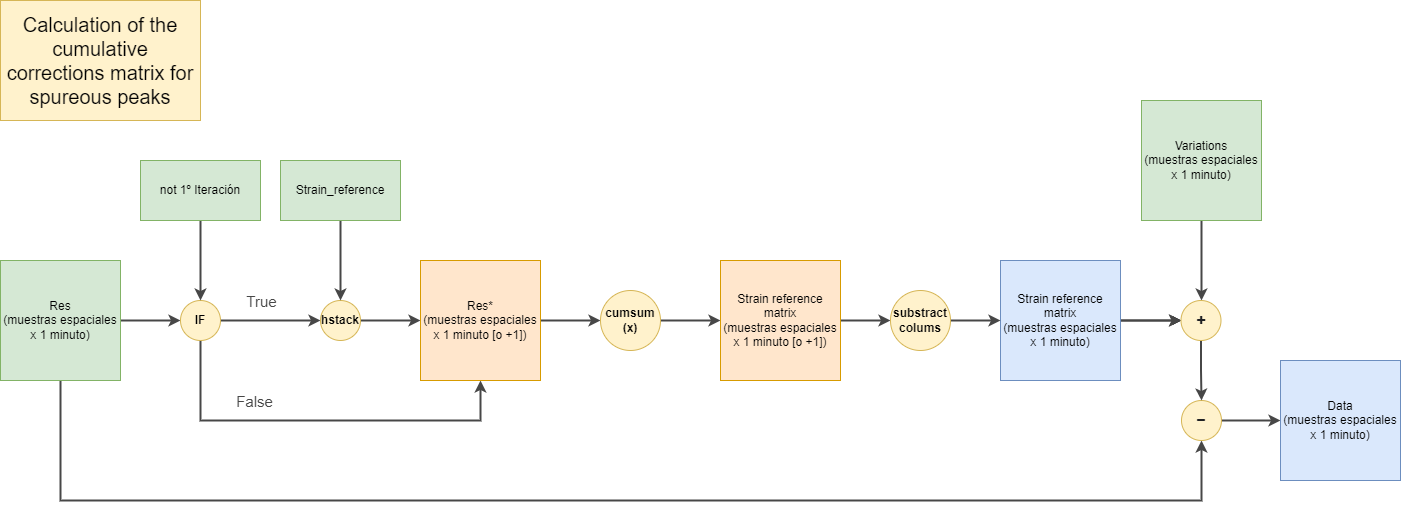

The diagram above was exported from draw.io. Its source (the exported page's mxGraphModel, read from the mxfile embedded in the PNG):
<mxGraphModel dx="1434" dy="1876" grid="1" gridSize="10" guides="1" tooltips="1" connect="1" arrows="1" fold="1" page="1" pageScale="1" pageWidth="827" pageHeight="1169" math="0" shadow="0">
  <root>
    <mxCell id="0" />
    <mxCell id="1" parent="0" />
    <mxCell id="N8zsmP3vozAbfl_YvSJA-4" value="" style="edgeStyle=orthogonalEdgeStyle;rounded=0;orthogonalLoop=1;jettySize=auto;html=1;strokeWidth=2;strokeColor=#474747;" parent="1" source="N8zsmP3vozAbfl_YvSJA-2" target="N8zsmP3vozAbfl_YvSJA-3" edge="1">
      <mxGeometry relative="1" as="geometry" />
    </mxCell>
    <mxCell id="8hoyggWKXaQ4B2OPNL7p-2" style="edgeStyle=orthogonalEdgeStyle;rounded=0;orthogonalLoop=1;jettySize=auto;html=1;exitX=0.5;exitY=1;exitDx=0;exitDy=0;entryX=0.5;entryY=1;entryDx=0;entryDy=0;fontSize=12;strokeColor=#474747;fontColor=#474747;strokeWidth=2;" parent="1" source="N8zsmP3vozAbfl_YvSJA-2" target="N8zsmP3vozAbfl_YvSJA-36" edge="1">
      <mxGeometry relative="1" as="geometry">
        <Array as="points">
          <mxPoint x="100" y="280" />
          <mxPoint x="1241" y="280" />
        </Array>
      </mxGeometry>
    </mxCell>
    <mxCell id="N8zsmP3vozAbfl_YvSJA-2" value="Res&lt;br&gt;(muestras espaciales x 1 minuto)" style="rounded=0;whiteSpace=wrap;html=1;fillColor=#d5e8d4;strokeColor=#82b366;" parent="1" vertex="1">
      <mxGeometry x="40" y="40" width="120" height="120" as="geometry" />
    </mxCell>
    <mxCell id="N8zsmP3vozAbfl_YvSJA-10" value="" style="edgeStyle=orthogonalEdgeStyle;rounded=0;orthogonalLoop=1;jettySize=auto;html=1;strokeColor=#474747;strokeWidth=2;" parent="1" source="N8zsmP3vozAbfl_YvSJA-3" target="N8zsmP3vozAbfl_YvSJA-7" edge="1">
      <mxGeometry relative="1" as="geometry" />
    </mxCell>
    <mxCell id="N8zsmP3vozAbfl_YvSJA-17" value="&lt;font color=&quot;#474747&quot; style=&quot;font-size: 15px;&quot;&gt;True&lt;/font&gt;" style="edgeLabel;html=1;align=center;verticalAlign=middle;resizable=0;points=[];" parent="N8zsmP3vozAbfl_YvSJA-10" vertex="1" connectable="0">
      <mxGeometry x="-0.1869" y="1" relative="1" as="geometry">
        <mxPoint x="-1" y="-19" as="offset" />
      </mxGeometry>
    </mxCell>
    <mxCell id="N8zsmP3vozAbfl_YvSJA-16" style="edgeStyle=orthogonalEdgeStyle;rounded=0;orthogonalLoop=1;jettySize=auto;html=1;entryX=0.5;entryY=1;entryDx=0;entryDy=0;strokeColor=#474747;strokeWidth=2;" parent="1" source="N8zsmP3vozAbfl_YvSJA-3" target="N8zsmP3vozAbfl_YvSJA-14" edge="1">
      <mxGeometry relative="1" as="geometry">
        <Array as="points">
          <mxPoint x="240" y="200" />
          <mxPoint x="520" y="200" />
        </Array>
      </mxGeometry>
    </mxCell>
    <mxCell id="N8zsmP3vozAbfl_YvSJA-18" value="False" style="edgeLabel;html=1;align=center;verticalAlign=middle;resizable=0;points=[];fontSize=15;fontColor=#474747;" parent="N8zsmP3vozAbfl_YvSJA-16" vertex="1" connectable="0">
      <mxGeometry x="-0.3478" y="-1" relative="1" as="geometry">
        <mxPoint x="3" y="-21" as="offset" />
      </mxGeometry>
    </mxCell>
    <mxCell id="N8zsmP3vozAbfl_YvSJA-3" value="&lt;b&gt;IF&lt;/b&gt;" style="ellipse;whiteSpace=wrap;html=1;aspect=fixed;fillColor=#fff2cc;strokeColor=#d6b656;" parent="1" vertex="1">
      <mxGeometry x="220" y="80" width="40" height="40" as="geometry" />
    </mxCell>
    <mxCell id="N8zsmP3vozAbfl_YvSJA-6" value="" style="edgeStyle=orthogonalEdgeStyle;rounded=0;orthogonalLoop=1;jettySize=auto;html=1;strokeColor=#474747;strokeWidth=2;" parent="1" source="N8zsmP3vozAbfl_YvSJA-5" target="N8zsmP3vozAbfl_YvSJA-3" edge="1">
      <mxGeometry relative="1" as="geometry" />
    </mxCell>
    <mxCell id="N8zsmP3vozAbfl_YvSJA-5" value="not 1º Iteración" style="rounded=0;whiteSpace=wrap;html=1;fillColor=#d5e8d4;strokeColor=#82b366;" parent="1" vertex="1">
      <mxGeometry x="180" y="-60" width="120" height="60" as="geometry" />
    </mxCell>
    <mxCell id="N8zsmP3vozAbfl_YvSJA-15" value="" style="edgeStyle=orthogonalEdgeStyle;rounded=0;orthogonalLoop=1;jettySize=auto;html=1;strokeColor=#474747;strokeWidth=2;" parent="1" source="N8zsmP3vozAbfl_YvSJA-7" target="N8zsmP3vozAbfl_YvSJA-14" edge="1">
      <mxGeometry relative="1" as="geometry" />
    </mxCell>
    <mxCell id="N8zsmP3vozAbfl_YvSJA-7" value="&lt;b&gt;hstack&lt;/b&gt;" style="ellipse;whiteSpace=wrap;html=1;aspect=fixed;fillColor=#fff2cc;strokeColor=#d6b656;" parent="1" vertex="1">
      <mxGeometry x="360" y="80" width="40" height="40" as="geometry" />
    </mxCell>
    <mxCell id="N8zsmP3vozAbfl_YvSJA-13" value="" style="edgeStyle=orthogonalEdgeStyle;rounded=0;orthogonalLoop=1;jettySize=auto;html=1;strokeColor=#474747;strokeWidth=2;" parent="1" source="N8zsmP3vozAbfl_YvSJA-12" target="N8zsmP3vozAbfl_YvSJA-7" edge="1">
      <mxGeometry relative="1" as="geometry" />
    </mxCell>
    <mxCell id="N8zsmP3vozAbfl_YvSJA-12" value="Strain_reference" style="rounded=0;whiteSpace=wrap;html=1;fillColor=#d5e8d4;strokeColor=#82b366;" parent="1" vertex="1">
      <mxGeometry x="320" y="-60" width="120" height="60" as="geometry" />
    </mxCell>
    <mxCell id="N8zsmP3vozAbfl_YvSJA-20" value="" style="edgeStyle=orthogonalEdgeStyle;rounded=0;orthogonalLoop=1;jettySize=auto;html=1;strokeColor=#474747;strokeWidth=2;fontSize=15;fontColor=#474747;" parent="1" source="N8zsmP3vozAbfl_YvSJA-14" target="N8zsmP3vozAbfl_YvSJA-19" edge="1">
      <mxGeometry relative="1" as="geometry" />
    </mxCell>
    <mxCell id="N8zsmP3vozAbfl_YvSJA-14" value="Res*&lt;br&gt;(muestras espaciales x 1 minuto [o +1])" style="rounded=0;whiteSpace=wrap;html=1;fillColor=#ffe6cc;strokeColor=#d79b00;" parent="1" vertex="1">
      <mxGeometry x="460" y="40" width="120" height="120" as="geometry" />
    </mxCell>
    <mxCell id="N8zsmP3vozAbfl_YvSJA-22" value="" style="edgeStyle=orthogonalEdgeStyle;rounded=0;orthogonalLoop=1;jettySize=auto;html=1;strokeColor=#474747;strokeWidth=2;fontSize=15;fontColor=#474747;" parent="1" source="N8zsmP3vozAbfl_YvSJA-19" target="N8zsmP3vozAbfl_YvSJA-21" edge="1">
      <mxGeometry relative="1" as="geometry" />
    </mxCell>
    <mxCell id="N8zsmP3vozAbfl_YvSJA-19" value="&lt;b&gt;cumsum&lt;br&gt;(x)&lt;br&gt;&lt;/b&gt;" style="ellipse;whiteSpace=wrap;html=1;aspect=fixed;fillColor=#fff2cc;strokeColor=#d6b656;" parent="1" vertex="1">
      <mxGeometry x="640" y="70" width="60" height="60" as="geometry" />
    </mxCell>
    <mxCell id="96im53WXf64c_7LVxwXK-1" value="" style="edgeStyle=orthogonalEdgeStyle;rounded=0;orthogonalLoop=1;jettySize=auto;html=1;fontSize=12;strokeColor=#474747;fontColor=#474747;strokeWidth=2;" edge="1" parent="1" source="N8zsmP3vozAbfl_YvSJA-21" target="8hoyggWKXaQ4B2OPNL7p-3">
      <mxGeometry relative="1" as="geometry" />
    </mxCell>
    <mxCell id="N8zsmP3vozAbfl_YvSJA-21" value="Strain reference matrix&lt;br&gt;(muestras espaciales x 1 minuto [o +1])" style="rounded=0;whiteSpace=wrap;html=1;fillColor=#ffe6cc;strokeColor=#d79b00;" parent="1" vertex="1">
      <mxGeometry x="760" y="40" width="120" height="120" as="geometry" />
    </mxCell>
    <mxCell id="N8zsmP3vozAbfl_YvSJA-35" value="" style="edgeStyle=orthogonalEdgeStyle;rounded=0;orthogonalLoop=1;jettySize=auto;html=1;strokeColor=#474747;strokeWidth=2;fontSize=12;fontColor=#474747;" parent="1" source="N8zsmP3vozAbfl_YvSJA-29" edge="1">
      <mxGeometry relative="1" as="geometry">
        <mxPoint x="1221" y="100" as="targetPoint" />
      </mxGeometry>
    </mxCell>
    <mxCell id="96im53WXf64c_7LVxwXK-3" value="" style="edgeStyle=orthogonalEdgeStyle;rounded=0;orthogonalLoop=1;jettySize=auto;html=1;" edge="1" parent="1" source="N8zsmP3vozAbfl_YvSJA-29" target="N8zsmP3vozAbfl_YvSJA-37">
      <mxGeometry relative="1" as="geometry" />
    </mxCell>
    <mxCell id="96im53WXf64c_7LVxwXK-4" value="" style="edgeStyle=orthogonalEdgeStyle;rounded=0;orthogonalLoop=1;jettySize=auto;html=1;fontSize=12;strokeColor=#474747;fontColor=#474747;strokeWidth=2;" edge="1" parent="1" source="N8zsmP3vozAbfl_YvSJA-29" target="N8zsmP3vozAbfl_YvSJA-37">
      <mxGeometry relative="1" as="geometry" />
    </mxCell>
    <mxCell id="N8zsmP3vozAbfl_YvSJA-29" value="Strain reference matrix&lt;br&gt;(muestras espaciales x 1 minuto)" style="rounded=0;whiteSpace=wrap;html=1;fillColor=#dae8fc;strokeColor=#6c8ebf;" parent="1" vertex="1">
      <mxGeometry x="1040" y="40" width="120" height="120" as="geometry" />
    </mxCell>
    <mxCell id="N8zsmP3vozAbfl_YvSJA-34" value="" style="edgeStyle=orthogonalEdgeStyle;rounded=0;orthogonalLoop=1;jettySize=auto;html=1;strokeColor=#474747;strokeWidth=2;fontSize=12;fontColor=#474747;" parent="1" source="N8zsmP3vozAbfl_YvSJA-32" edge="1">
      <mxGeometry relative="1" as="geometry">
        <mxPoint x="1241" y="80" as="targetPoint" />
      </mxGeometry>
    </mxCell>
    <mxCell id="N8zsmP3vozAbfl_YvSJA-32" value="Variations&lt;br&gt;(muestras espaciales x 1 minuto)" style="rounded=0;whiteSpace=wrap;html=1;fillColor=#d5e8d4;strokeColor=#82b366;" parent="1" vertex="1">
      <mxGeometry x="1181" y="-120" width="120" height="120" as="geometry" />
    </mxCell>
    <mxCell id="N8zsmP3vozAbfl_YvSJA-41" value="" style="edgeStyle=orthogonalEdgeStyle;rounded=0;orthogonalLoop=1;jettySize=auto;html=1;strokeColor=#474747;strokeWidth=2;fontSize=12;fontColor=#474747;" parent="1" source="N8zsmP3vozAbfl_YvSJA-36" target="N8zsmP3vozAbfl_YvSJA-40" edge="1">
      <mxGeometry relative="1" as="geometry" />
    </mxCell>
    <mxCell id="N8zsmP3vozAbfl_YvSJA-36" value="&lt;b style=&quot;border-color: var(--border-color); color: rgb(32, 33, 36); font-size: 16px;&quot;&gt;−&lt;/b&gt;" style="ellipse;whiteSpace=wrap;html=1;aspect=fixed;align=center;fillColor=#fff2cc;strokeColor=#d6b656;" parent="1" vertex="1">
      <mxGeometry x="1221" y="180" width="40" height="40" as="geometry" />
    </mxCell>
    <mxCell id="N8zsmP3vozAbfl_YvSJA-39" value="" style="edgeStyle=orthogonalEdgeStyle;rounded=0;orthogonalLoop=1;jettySize=auto;html=1;strokeColor=#474747;strokeWidth=2;fontSize=12;fontColor=#474747;" parent="1" source="N8zsmP3vozAbfl_YvSJA-37" target="N8zsmP3vozAbfl_YvSJA-36" edge="1">
      <mxGeometry relative="1" as="geometry" />
    </mxCell>
    <mxCell id="N8zsmP3vozAbfl_YvSJA-37" value="&lt;b style=&quot;color: rgb(32, 33, 36); font-size: 16px; text-align: left;&quot;&gt;+&lt;/b&gt;" style="ellipse;whiteSpace=wrap;html=1;aspect=fixed;align=center;fillColor=#fff2cc;strokeColor=#d6b656;" parent="1" vertex="1">
      <mxGeometry x="1220.5" y="80" width="40" height="40" as="geometry" />
    </mxCell>
    <mxCell id="N8zsmP3vozAbfl_YvSJA-40" value="Data&lt;br&gt;(muestras espaciales x 1 minuto)" style="rounded=0;whiteSpace=wrap;html=1;fillColor=#dae8fc;strokeColor=#6c8ebf;" parent="1" vertex="1">
      <mxGeometry x="1320" y="140" width="120" height="120" as="geometry" />
    </mxCell>
    <mxCell id="8hoyggWKXaQ4B2OPNL7p-1" value="Calculation of the cumulative corrections matrix for spureous peaks" style="rounded=0;whiteSpace=wrap;html=1;fillColor=#fff2cc;strokeColor=#d6b656;fontSize=20;" parent="1" vertex="1">
      <mxGeometry x="40" y="-220" width="200" height="120" as="geometry" />
    </mxCell>
    <mxCell id="96im53WXf64c_7LVxwXK-2" value="" style="edgeStyle=orthogonalEdgeStyle;rounded=0;orthogonalLoop=1;jettySize=auto;html=1;fontSize=12;strokeColor=#474747;fontColor=#474747;strokeWidth=2;" edge="1" parent="1" source="8hoyggWKXaQ4B2OPNL7p-3" target="N8zsmP3vozAbfl_YvSJA-29">
      <mxGeometry relative="1" as="geometry" />
    </mxCell>
    <mxCell id="8hoyggWKXaQ4B2OPNL7p-3" value="&lt;b&gt;substract&lt;br&gt;colums&lt;br&gt;&lt;/b&gt;" style="ellipse;whiteSpace=wrap;html=1;aspect=fixed;fillColor=#fff2cc;strokeColor=#d6b656;" parent="1" vertex="1">
      <mxGeometry x="930" y="70" width="60" height="60" as="geometry" />
    </mxCell>
  </root>
</mxGraphModel>